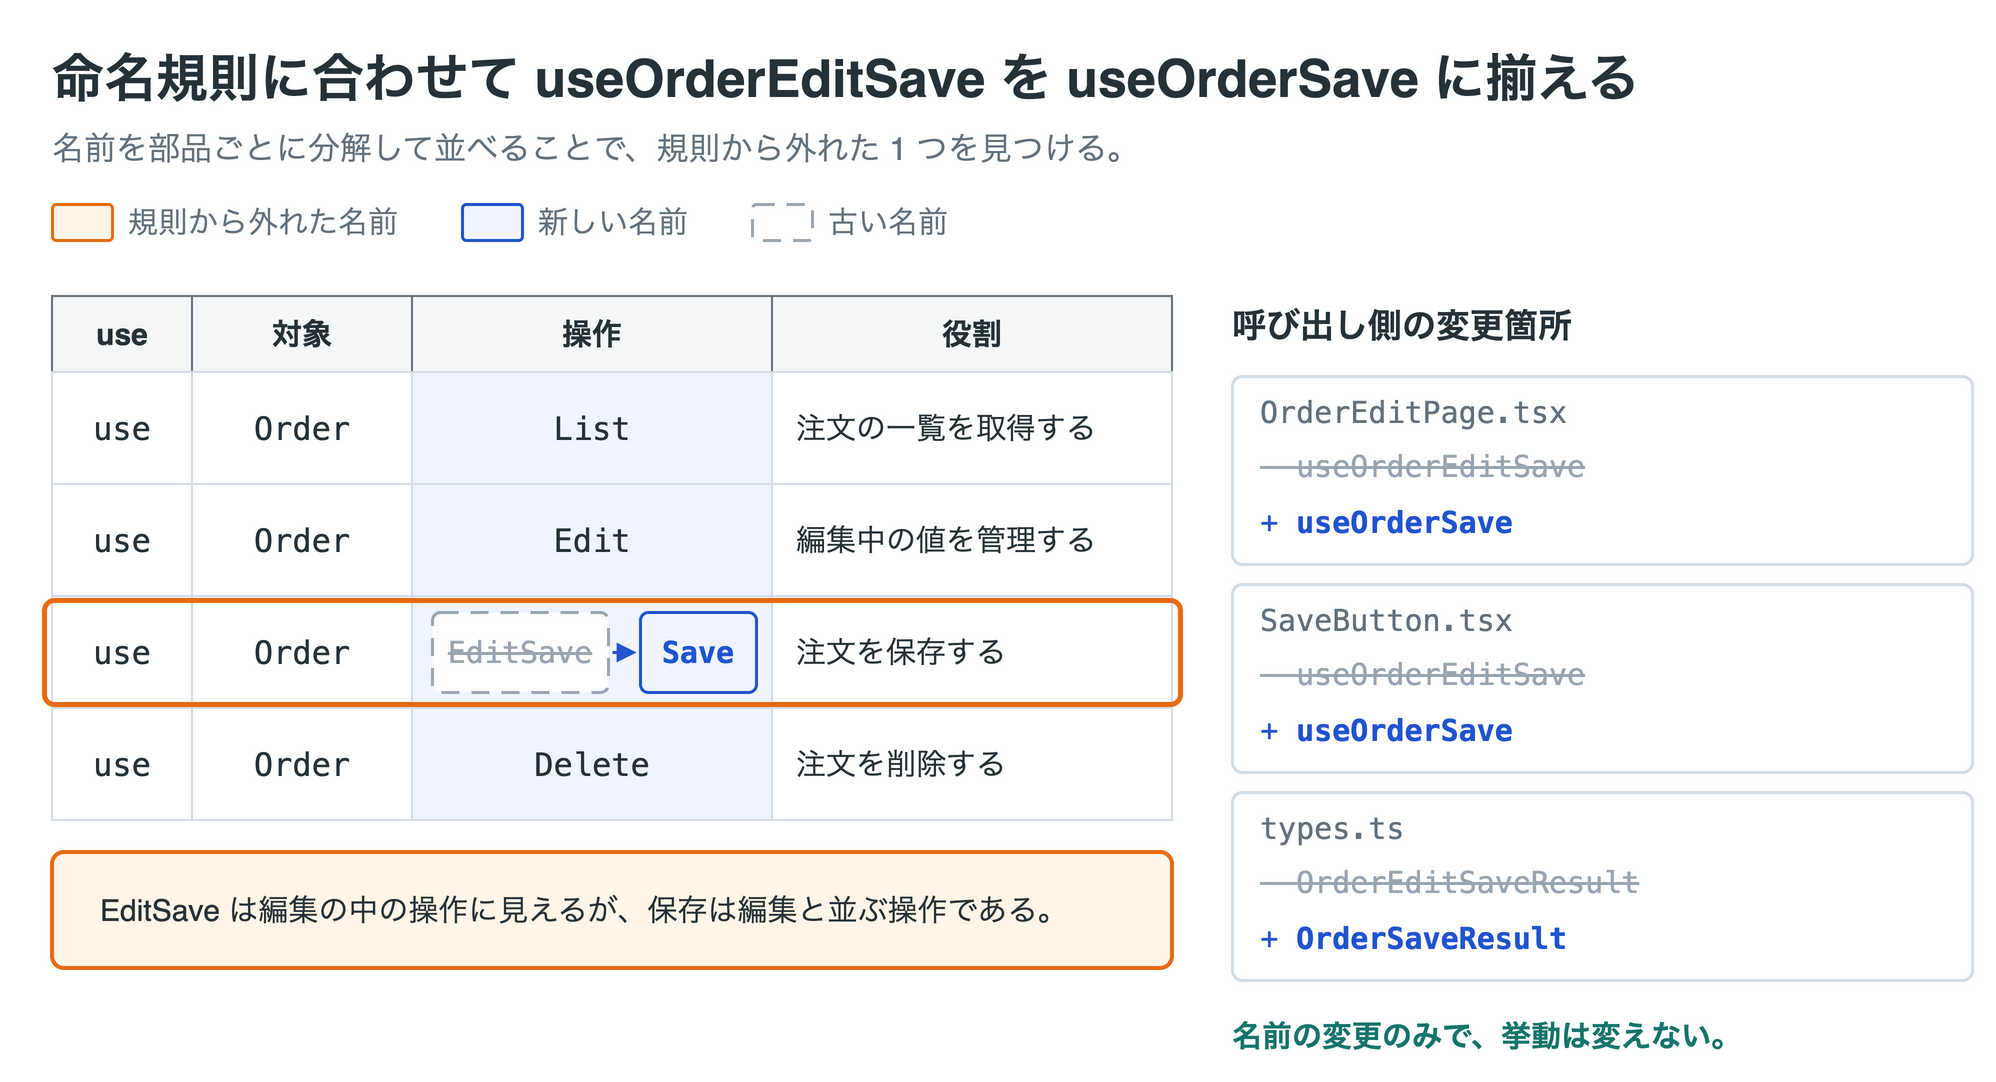

The diagram above was exported from draw.io. Its source (the exported page's mxGraphModel, read from the mxfile embedded in the PNG):
<mxGraphModel grid="0" page="0" background="#ffffff" math="0" shadow="0">
  <root>
    <mxCell id="0" />
    <mxCell id="1" parent="0" />
    <mxCell id="v1" value="命名規則に合わせて useOrderEditSave を useOrderSave に揃える" style="text;html=1;whiteSpace=wrap;fontFamily=Helvetica;fontSize=26;fontColor=#263238;align=left;verticalAlign=middle;spacing=0;fontStyle=1;" vertex="1" parent="1">
      <mxGeometry x="20" y="8" width="960" height="38" as="geometry" />
    </mxCell>
    <mxCell id="v2" value="名前を部品ごとに分解して並べることで、規則から外れた 1 つを見つける。" style="text;html=1;whiteSpace=wrap;fontFamily=Helvetica;fontSize=16;fontColor=#64717d;align=left;verticalAlign=middle;spacing=0;" vertex="1" parent="1">
      <mxGeometry x="20" y="50" width="960" height="24" as="geometry" />
    </mxCell>
    <mxCell id="v3" value="" style="rounded=1;absoluteArcSize=1;arcSize=4;whiteSpace=wrap;html=1;fillColor=#fff5e8;strokeColor=#e86b10;strokeWidth=1.5;fontColor=#e86b10;fontFamily=Helvetica;fontSize=17;align=center;verticalAlign=middle;spacing=10;" vertex="1" parent="1">
      <mxGeometry x="20" y="90" width="30" height="18" as="geometry" />
    </mxCell>
    <mxCell id="v4" value="規則から外れた名前" style="text;html=1;whiteSpace=wrap;fontFamily=Helvetica;fontSize=15;fontColor=#64717d;align=left;verticalAlign=middle;spacing=0;" vertex="1" parent="1">
      <mxGeometry x="58" y="88" width="139" height="22" as="geometry" />
    </mxCell>
    <mxCell id="v5" value="" style="rounded=1;absoluteArcSize=1;arcSize=4;whiteSpace=wrap;html=1;fillColor=#eff4ff;strokeColor=#2154ce;strokeWidth=1.5;fontColor=#2154ce;fontFamily=Helvetica;fontSize=17;align=center;verticalAlign=middle;spacing=10;" vertex="1" parent="1">
      <mxGeometry x="225" y="90" width="30" height="18" as="geometry" />
    </mxCell>
    <mxCell id="v6" value="新しい名前" style="text;html=1;whiteSpace=wrap;fontFamily=Helvetica;fontSize=15;fontColor=#64717d;align=left;verticalAlign=middle;spacing=0;" vertex="1" parent="1">
      <mxGeometry x="263" y="88" width="79" height="22" as="geometry" />
    </mxCell>
    <mxCell id="v7" value="" style="rounded=1;absoluteArcSize=1;arcSize=4;whiteSpace=wrap;html=1;fillColor=#ffffff;strokeColor=#9aa5b1;strokeWidth=1.5;fontColor=#9aa5b1;fontFamily=Helvetica;fontSize=17;align=center;verticalAlign=middle;spacing=10;dashed=1;dashPattern=6 4;" vertex="1" parent="1">
      <mxGeometry x="370" y="90" width="30" height="18" as="geometry" />
    </mxCell>
    <mxCell id="v8" value="古い名前" style="text;html=1;whiteSpace=wrap;fontFamily=Helvetica;fontSize=15;fontColor=#64717d;align=left;verticalAlign=middle;spacing=0;" vertex="1" parent="1">
      <mxGeometry x="408" y="88" width="64" height="22" as="geometry" />
    </mxCell>
    <mxCell id="v9" value="&lt;b&gt;use&lt;/b&gt;" style="rounded=0;absoluteArcSize=1;arcSize=12;whiteSpace=wrap;html=1;fillColor=#f5f6f7;strokeColor=#64717d;strokeWidth=1;fontColor=#263238;fontFamily=Helvetica;fontSize=15;align=center;verticalAlign=middle;spacing=2;" vertex="1" parent="1">
      <mxGeometry x="20" y="136" width="70" height="38" as="geometry" />
    </mxCell>
    <mxCell id="v10" value="&lt;b&gt;対象&lt;/b&gt;" style="rounded=0;absoluteArcSize=1;arcSize=12;whiteSpace=wrap;html=1;fillColor=#f5f6f7;strokeColor=#64717d;strokeWidth=1;fontColor=#263238;fontFamily=Helvetica;fontSize=15;align=center;verticalAlign=middle;spacing=2;" vertex="1" parent="1">
      <mxGeometry x="90" y="136" width="110" height="38" as="geometry" />
    </mxCell>
    <mxCell id="v11" value="&lt;b&gt;操作&lt;/b&gt;" style="rounded=0;absoluteArcSize=1;arcSize=12;whiteSpace=wrap;html=1;fillColor=#f5f6f7;strokeColor=#64717d;strokeWidth=1;fontColor=#263238;fontFamily=Helvetica;fontSize=15;align=center;verticalAlign=middle;spacing=2;" vertex="1" parent="1">
      <mxGeometry x="200" y="136" width="180" height="38" as="geometry" />
    </mxCell>
    <mxCell id="v12" value="&lt;b&gt;役割&lt;/b&gt;" style="rounded=0;absoluteArcSize=1;arcSize=12;whiteSpace=wrap;html=1;fillColor=#f5f6f7;strokeColor=#64717d;strokeWidth=1;fontColor=#263238;fontFamily=Helvetica;fontSize=15;align=center;verticalAlign=middle;spacing=2;" vertex="1" parent="1">
      <mxGeometry x="380" y="136" width="200" height="38" as="geometry" />
    </mxCell>
    <mxCell id="v13" value="" style="rounded=0;absoluteArcSize=1;arcSize=12;html=1;fillColor=#eff4ff;strokeColor=none;strokeWidth=1;" vertex="1" parent="1">
      <mxGeometry x="200" y="174" width="180" height="224" as="geometry" />
    </mxCell>
    <mxCell id="v14" value="" style="rounded=0;absoluteArcSize=1;arcSize=12;html=1;fillColor=none;strokeColor=#D5DCE5;strokeWidth=1;" vertex="1" parent="1">
      <mxGeometry x="20" y="174" width="70" height="56" as="geometry" />
    </mxCell>
    <mxCell id="v15" value="" style="rounded=0;absoluteArcSize=1;arcSize=12;html=1;fillColor=none;strokeColor=#D5DCE5;strokeWidth=1;" vertex="1" parent="1">
      <mxGeometry x="90" y="174" width="110" height="56" as="geometry" />
    </mxCell>
    <mxCell id="v16" value="" style="rounded=0;absoluteArcSize=1;arcSize=12;html=1;fillColor=none;strokeColor=#D5DCE5;strokeWidth=1;" vertex="1" parent="1">
      <mxGeometry x="200" y="174" width="180" height="56" as="geometry" />
    </mxCell>
    <mxCell id="v17" value="" style="rounded=0;absoluteArcSize=1;arcSize=12;html=1;fillColor=none;strokeColor=#D5DCE5;strokeWidth=1;" vertex="1" parent="1">
      <mxGeometry x="380" y="174" width="200" height="56" as="geometry" />
    </mxCell>
    <mxCell id="v18" value="use" style="text;html=1;whiteSpace=wrap;fontFamily=Helvetica;fontSize=16;fontColor=#263238;align=center;verticalAlign=middle;spacing=0;fontFamily=Menlo;" vertex="1" parent="1">
      <mxGeometry x="20" y="174" width="70" height="56" as="geometry" />
    </mxCell>
    <mxCell id="v19" value="Order" style="text;html=1;whiteSpace=wrap;fontFamily=Helvetica;fontSize=16;fontColor=#263238;align=center;verticalAlign=middle;spacing=0;fontFamily=Menlo;" vertex="1" parent="1">
      <mxGeometry x="90" y="174" width="110" height="56" as="geometry" />
    </mxCell>
    <mxCell id="v20" value="List" style="text;html=1;whiteSpace=wrap;fontFamily=Helvetica;fontSize=16;fontColor=#263238;align=center;verticalAlign=middle;spacing=0;fontFamily=Menlo;" vertex="1" parent="1">
      <mxGeometry x="200" y="174" width="180" height="56" as="geometry" />
    </mxCell>
    <mxCell id="v21" value="注文の一覧を取得する" style="text;html=1;whiteSpace=wrap;fontFamily=Helvetica;fontSize=15;fontColor=#263238;align=left;verticalAlign=middle;spacing=0;" vertex="1" parent="1">
      <mxGeometry x="392" y="174" width="184" height="56" as="geometry" />
    </mxCell>
    <mxCell id="v22" value="" style="rounded=0;absoluteArcSize=1;arcSize=12;html=1;fillColor=none;strokeColor=#D5DCE5;strokeWidth=1;" vertex="1" parent="1">
      <mxGeometry x="20" y="230" width="70" height="56" as="geometry" />
    </mxCell>
    <mxCell id="v23" value="" style="rounded=0;absoluteArcSize=1;arcSize=12;html=1;fillColor=none;strokeColor=#D5DCE5;strokeWidth=1;" vertex="1" parent="1">
      <mxGeometry x="90" y="230" width="110" height="56" as="geometry" />
    </mxCell>
    <mxCell id="v24" value="" style="rounded=0;absoluteArcSize=1;arcSize=12;html=1;fillColor=none;strokeColor=#D5DCE5;strokeWidth=1;" vertex="1" parent="1">
      <mxGeometry x="200" y="230" width="180" height="56" as="geometry" />
    </mxCell>
    <mxCell id="v25" value="" style="rounded=0;absoluteArcSize=1;arcSize=12;html=1;fillColor=none;strokeColor=#D5DCE5;strokeWidth=1;" vertex="1" parent="1">
      <mxGeometry x="380" y="230" width="200" height="56" as="geometry" />
    </mxCell>
    <mxCell id="v26" value="use" style="text;html=1;whiteSpace=wrap;fontFamily=Helvetica;fontSize=16;fontColor=#263238;align=center;verticalAlign=middle;spacing=0;fontFamily=Menlo;" vertex="1" parent="1">
      <mxGeometry x="20" y="230" width="70" height="56" as="geometry" />
    </mxCell>
    <mxCell id="v27" value="Order" style="text;html=1;whiteSpace=wrap;fontFamily=Helvetica;fontSize=16;fontColor=#263238;align=center;verticalAlign=middle;spacing=0;fontFamily=Menlo;" vertex="1" parent="1">
      <mxGeometry x="90" y="230" width="110" height="56" as="geometry" />
    </mxCell>
    <mxCell id="v28" value="Edit" style="text;html=1;whiteSpace=wrap;fontFamily=Helvetica;fontSize=16;fontColor=#263238;align=center;verticalAlign=middle;spacing=0;fontFamily=Menlo;" vertex="1" parent="1">
      <mxGeometry x="200" y="230" width="180" height="56" as="geometry" />
    </mxCell>
    <mxCell id="v29" value="編集中の値を管理する" style="text;html=1;whiteSpace=wrap;fontFamily=Helvetica;fontSize=15;fontColor=#263238;align=left;verticalAlign=middle;spacing=0;" vertex="1" parent="1">
      <mxGeometry x="392" y="230" width="184" height="56" as="geometry" />
    </mxCell>
    <mxCell id="v30" value="" style="rounded=0;absoluteArcSize=1;arcSize=12;html=1;fillColor=none;strokeColor=#D5DCE5;strokeWidth=1;" vertex="1" parent="1">
      <mxGeometry x="20" y="286" width="70" height="56" as="geometry" />
    </mxCell>
    <mxCell id="v31" value="" style="rounded=0;absoluteArcSize=1;arcSize=12;html=1;fillColor=none;strokeColor=#D5DCE5;strokeWidth=1;" vertex="1" parent="1">
      <mxGeometry x="90" y="286" width="110" height="56" as="geometry" />
    </mxCell>
    <mxCell id="v32" value="" style="rounded=0;absoluteArcSize=1;arcSize=12;html=1;fillColor=none;strokeColor=#D5DCE5;strokeWidth=1;" vertex="1" parent="1">
      <mxGeometry x="200" y="286" width="180" height="56" as="geometry" />
    </mxCell>
    <mxCell id="v33" value="" style="rounded=0;absoluteArcSize=1;arcSize=12;html=1;fillColor=none;strokeColor=#D5DCE5;strokeWidth=1;" vertex="1" parent="1">
      <mxGeometry x="380" y="286" width="200" height="56" as="geometry" />
    </mxCell>
    <mxCell id="v34" value="use" style="text;html=1;whiteSpace=wrap;fontFamily=Helvetica;fontSize=16;fontColor=#263238;align=center;verticalAlign=middle;spacing=0;fontFamily=Menlo;" vertex="1" parent="1">
      <mxGeometry x="20" y="286" width="70" height="56" as="geometry" />
    </mxCell>
    <mxCell id="v35" value="Order" style="text;html=1;whiteSpace=wrap;fontFamily=Helvetica;fontSize=16;fontColor=#263238;align=center;verticalAlign=middle;spacing=0;fontFamily=Menlo;" vertex="1" parent="1">
      <mxGeometry x="90" y="286" width="110" height="56" as="geometry" />
    </mxCell>
    <mxCell id="v36" value="EditSave" style="rounded=1;absoluteArcSize=1;arcSize=8;whiteSpace=wrap;html=1;fillColor=#ffffff;strokeColor=#9aa5b1;strokeWidth=1.5;fontColor=#9aa5b1;fontFamily=Helvetica;fontSize=15;align=center;verticalAlign=middle;spacing=2;dashed=1;dashPattern=6 4;fontFamily=Menlo;fontStyle=8;" vertex="1" parent="1">
      <mxGeometry x="210" y="294" width="88" height="40" as="geometry" />
    </mxCell>
    <mxCell id="e37" value="" style="edgeStyle=none;rounded=1;html=1;strokeColor=#2154ce;strokeWidth=1.5;endArrow=block;endFill=1;startArrow=none;startFill=1;endSize=8;fontFamily=Helvetica;fontSize=15;fontColor=#2154ce;labelBackgroundColor=#ffffff;endSize=6;" edge="1" parent="1">
      <mxGeometry relative="1" as="geometry">
        <mxPoint x="300" y="314.0" as="sourcePoint" />
        <mxPoint x="312" y="314.0" as="targetPoint" />
      </mxGeometry>
    </mxCell>
    <mxCell id="v38" value="&lt;b&gt;Save&lt;/b&gt;" style="rounded=1;absoluteArcSize=1;arcSize=8;whiteSpace=wrap;html=1;fillColor=#eff4ff;strokeColor=#2154ce;strokeWidth=1.5;fontColor=#2154ce;fontFamily=Helvetica;fontSize=15;align=center;verticalAlign=middle;spacing=2;fontFamily=Menlo;" vertex="1" parent="1">
      <mxGeometry x="314" y="294" width="58" height="40" as="geometry" />
    </mxCell>
    <mxCell id="v39" value="" style="rounded=1;absoluteArcSize=1;arcSize=10;html=1;fillColor=none;strokeColor=#e86b10;strokeWidth=2.5;" vertex="1" parent="1">
      <mxGeometry x="16" y="288" width="568" height="52" as="geometry" />
    </mxCell>
    <mxCell id="v40" value="注文を保存する" style="text;html=1;whiteSpace=wrap;fontFamily=Helvetica;fontSize=15;fontColor=#263238;align=left;verticalAlign=middle;spacing=0;" vertex="1" parent="1">
      <mxGeometry x="392" y="286" width="184" height="56" as="geometry" />
    </mxCell>
    <mxCell id="v41" value="" style="rounded=0;absoluteArcSize=1;arcSize=12;html=1;fillColor=none;strokeColor=#D5DCE5;strokeWidth=1;" vertex="1" parent="1">
      <mxGeometry x="20" y="342" width="70" height="56" as="geometry" />
    </mxCell>
    <mxCell id="v42" value="" style="rounded=0;absoluteArcSize=1;arcSize=12;html=1;fillColor=none;strokeColor=#D5DCE5;strokeWidth=1;" vertex="1" parent="1">
      <mxGeometry x="90" y="342" width="110" height="56" as="geometry" />
    </mxCell>
    <mxCell id="v43" value="" style="rounded=0;absoluteArcSize=1;arcSize=12;html=1;fillColor=none;strokeColor=#D5DCE5;strokeWidth=1;" vertex="1" parent="1">
      <mxGeometry x="200" y="342" width="180" height="56" as="geometry" />
    </mxCell>
    <mxCell id="v44" value="" style="rounded=0;absoluteArcSize=1;arcSize=12;html=1;fillColor=none;strokeColor=#D5DCE5;strokeWidth=1;" vertex="1" parent="1">
      <mxGeometry x="380" y="342" width="200" height="56" as="geometry" />
    </mxCell>
    <mxCell id="v45" value="use" style="text;html=1;whiteSpace=wrap;fontFamily=Helvetica;fontSize=16;fontColor=#263238;align=center;verticalAlign=middle;spacing=0;fontFamily=Menlo;" vertex="1" parent="1">
      <mxGeometry x="20" y="342" width="70" height="56" as="geometry" />
    </mxCell>
    <mxCell id="v46" value="Order" style="text;html=1;whiteSpace=wrap;fontFamily=Helvetica;fontSize=16;fontColor=#263238;align=center;verticalAlign=middle;spacing=0;fontFamily=Menlo;" vertex="1" parent="1">
      <mxGeometry x="90" y="342" width="110" height="56" as="geometry" />
    </mxCell>
    <mxCell id="v47" value="Delete" style="text;html=1;whiteSpace=wrap;fontFamily=Helvetica;fontSize=16;fontColor=#263238;align=center;verticalAlign=middle;spacing=0;fontFamily=Menlo;" vertex="1" parent="1">
      <mxGeometry x="200" y="342" width="180" height="56" as="geometry" />
    </mxCell>
    <mxCell id="v48" value="注文を削除する" style="text;html=1;whiteSpace=wrap;fontFamily=Helvetica;fontSize=15;fontColor=#263238;align=left;verticalAlign=middle;spacing=0;" vertex="1" parent="1">
      <mxGeometry x="392" y="342" width="184" height="56" as="geometry" />
    </mxCell>
    <mxCell id="v49" value="EditSave は編集の中の操作に見えるが、保存は編集と並ぶ操作である。" style="rounded=1;absoluteArcSize=1;arcSize=12;whiteSpace=wrap;html=1;fillColor=#fff5e8;strokeColor=#e86b10;strokeWidth=2;fontColor=#e86b10;fontFamily=Helvetica;fontSize=15;align=left;verticalAlign=middle;spacing=10;spacingLeft=14;fontColor=#263238;" vertex="1" parent="1">
      <mxGeometry x="20" y="414" width="560" height="58" as="geometry" />
    </mxCell>
    <mxCell id="v50" value="呼び出し側の変更箇所" style="text;html=1;whiteSpace=wrap;fontFamily=Helvetica;fontSize=17;fontColor=#263238;align=left;verticalAlign=middle;spacing=0;fontStyle=1;" vertex="1" parent="1">
      <mxGeometry x="610" y="136" width="370" height="30" as="geometry" />
    </mxCell>
    <mxCell id="v51" value="" style="rounded=1;absoluteArcSize=1;arcSize=10;whiteSpace=wrap;html=1;fillColor=#ffffff;strokeColor=#64717d;strokeWidth=1.5;fontColor=#263238;fontFamily=Helvetica;fontSize=17;align=center;verticalAlign=middle;spacing=10;strokeColor=#D5DCE5;" vertex="1" parent="1">
      <mxGeometry x="610" y="176" width="370" height="94" as="geometry" />
    </mxCell>
    <mxCell id="v52" value="OrderEditPage.tsx" style="text;html=1;whiteSpace=wrap;fontFamily=Helvetica;fontSize=15;fontColor=#64717d;align=left;verticalAlign=middle;spacing=0;fontFamily=Menlo;" vertex="1" parent="1">
      <mxGeometry x="624" y="182" width="340" height="24" as="geometry" />
    </mxCell>
    <mxCell id="v53" value="- useOrderEditSave" style="text;html=1;whiteSpace=wrap;fontFamily=Helvetica;fontSize=15;fontColor=#9aa5b1;align=left;verticalAlign=middle;spacing=0;fontFamily=Menlo;fontStyle=8;" vertex="1" parent="1">
      <mxGeometry x="624" y="208" width="340" height="26" as="geometry" />
    </mxCell>
    <mxCell id="v54" value="+ &lt;b&gt;useOrderSave&lt;/b&gt;" style="text;html=1;whiteSpace=wrap;fontFamily=Helvetica;fontSize=15;fontColor=#2154ce;align=left;verticalAlign=middle;spacing=0;fontFamily=Menlo;" vertex="1" parent="1">
      <mxGeometry x="624" y="236" width="340" height="26" as="geometry" />
    </mxCell>
    <mxCell id="v55" value="" style="rounded=1;absoluteArcSize=1;arcSize=10;whiteSpace=wrap;html=1;fillColor=#ffffff;strokeColor=#64717d;strokeWidth=1.5;fontColor=#263238;fontFamily=Helvetica;fontSize=17;align=center;verticalAlign=middle;spacing=10;strokeColor=#D5DCE5;" vertex="1" parent="1">
      <mxGeometry x="610" y="280" width="370" height="94" as="geometry" />
    </mxCell>
    <mxCell id="v56" value="SaveButton.tsx" style="text;html=1;whiteSpace=wrap;fontFamily=Helvetica;fontSize=15;fontColor=#64717d;align=left;verticalAlign=middle;spacing=0;fontFamily=Menlo;" vertex="1" parent="1">
      <mxGeometry x="624" y="286" width="340" height="24" as="geometry" />
    </mxCell>
    <mxCell id="v57" value="- useOrderEditSave" style="text;html=1;whiteSpace=wrap;fontFamily=Helvetica;fontSize=15;fontColor=#9aa5b1;align=left;verticalAlign=middle;spacing=0;fontFamily=Menlo;fontStyle=8;" vertex="1" parent="1">
      <mxGeometry x="624" y="312" width="340" height="26" as="geometry" />
    </mxCell>
    <mxCell id="v58" value="+ &lt;b&gt;useOrderSave&lt;/b&gt;" style="text;html=1;whiteSpace=wrap;fontFamily=Helvetica;fontSize=15;fontColor=#2154ce;align=left;verticalAlign=middle;spacing=0;fontFamily=Menlo;" vertex="1" parent="1">
      <mxGeometry x="624" y="340" width="340" height="26" as="geometry" />
    </mxCell>
    <mxCell id="v59" value="" style="rounded=1;absoluteArcSize=1;arcSize=10;whiteSpace=wrap;html=1;fillColor=#ffffff;strokeColor=#64717d;strokeWidth=1.5;fontColor=#263238;fontFamily=Helvetica;fontSize=17;align=center;verticalAlign=middle;spacing=10;strokeColor=#D5DCE5;" vertex="1" parent="1">
      <mxGeometry x="610" y="384" width="370" height="94" as="geometry" />
    </mxCell>
    <mxCell id="v60" value="types.ts" style="text;html=1;whiteSpace=wrap;fontFamily=Helvetica;fontSize=15;fontColor=#64717d;align=left;verticalAlign=middle;spacing=0;fontFamily=Menlo;" vertex="1" parent="1">
      <mxGeometry x="624" y="390" width="340" height="24" as="geometry" />
    </mxCell>
    <mxCell id="v61" value="- OrderEditSaveResult" style="text;html=1;whiteSpace=wrap;fontFamily=Helvetica;fontSize=15;fontColor=#9aa5b1;align=left;verticalAlign=middle;spacing=0;fontFamily=Menlo;fontStyle=8;" vertex="1" parent="1">
      <mxGeometry x="624" y="416" width="340" height="26" as="geometry" />
    </mxCell>
    <mxCell id="v62" value="+ &lt;b&gt;OrderSaveResult&lt;/b&gt;" style="text;html=1;whiteSpace=wrap;fontFamily=Helvetica;fontSize=15;fontColor=#2154ce;align=left;verticalAlign=middle;spacing=0;fontFamily=Menlo;" vertex="1" parent="1">
      <mxGeometry x="624" y="444" width="340" height="26" as="geometry" />
    </mxCell>
    <mxCell id="v63" value="名前の変更のみで、挙動は変えない。" style="text;html=1;whiteSpace=wrap;fontFamily=Helvetica;fontSize=15;fontColor=#16756a;align=left;verticalAlign=middle;spacing=0;fontStyle=1;" vertex="1" parent="1">
      <mxGeometry x="610" y="494" width="370" height="24" as="geometry" />
    </mxCell>
  </root>
</mxGraphModel>